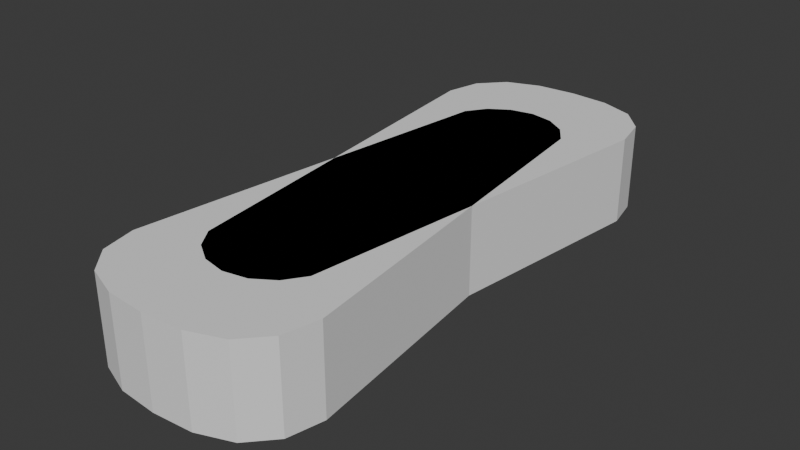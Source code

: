 # Source: ViolinCase.blend  (saved by Blender 4.2.66; exported with 4.5.12 LTS)
import bpy
from mathutils import Matrix  # noqa: F401  (used for matrix-valued properties, if any)

bpy.ops.wm.read_factory_settings(use_empty=True)
scene = bpy.context.scene
scene.name = 'Scene'

# ---- collections
col_collection = bpy.data.collections.new('Collection'); scene.collection.children.link(col_collection)

# ---- world
world_world = bpy.data.worlds.new('World'); scene.world = world_world
world_world.use_nodes = True; world_world.node_tree.nodes.clear()
_N = world_world.node_tree.nodes; _L = world_world.node_tree.links
n0 = _N.new('ShaderNodeOutputWorld'); n0.name = 'World Output'; n0.location = (300, 300)
n1 = _N.new('ShaderNodeBackground'); n1.name = 'Background'; n1.location = (10, 300)
n1.inputs[0].default_value = (0.05088, 0.05088, 0.05088, 1.0)
_L.new(n1.outputs[0], n0.inputs[0])
n0.is_active_output = True
world_world.color = (0.05088, 0.05088, 0.05088)
world_world.sun_shadow_jitter_overblur = 0.0

# ---- meshes
me_cylinder = bpy.data.meshes.new('Cylinder')
me_cylinder.from_pydata([(-1.084e-08, 4.737, -0.6415), (-1.084e-08, 4.737, 0.6415), (0.6488, 4.687, -0.6415), (0.6488, 4.687, 0.6415), (1.199, 4.479, -0.6415), (1.199, 4.479, 0.6415), (1.566, 4.066, -0.6415), (1.566, 4.066, 0.6415), (1.695, 3.481, -0.6415), (1.695, 3.481, 0.6415), (0.9239, -2.853, -0.6415), (0.9239, -2.853, 0.6415), (0.7071, -3.178, -0.6415), (0.7071, -3.178, 0.6415), (0.3827, -3.394, -0.6415), (0.3827, -3.394, 0.6415), (-1.118e-08, -3.471, -0.6415), (-1.118e-08, -3.471, 0.6415), (-0.3827, -3.394, -0.6415), (-0.3827, -3.394, 0.6415), (-0.7071, -3.178, -0.6415), (-0.7071, -3.178, 0.6415), (-0.9239, -2.853, -0.6415), (-0.9239, -2.853, 0.6415), (-1.695, 3.481, -0.6415), (-1.695, 3.481, 0.6415), (-1.566, 4.066, -0.6415), (-1.566, 4.066, 0.6415), (-1.199, 4.479, -0.6415), (-1.199, 4.479, 0.6415), (-0.6488, 4.687, -0.6415), (-0.6488, 4.687, 0.6415), (-1.084e-08, 4.737, 0.04276), (0.6488, 4.687, 0.04276), (1.199, 4.479, 0.04276), (1.566, 4.066, 0.04276), (1.695, 3.481, 0.04276), (0.9239, -2.853, 0.04276), (0.7071, -3.178, 0.04276), (0.3827, -3.394, 0.04276), (-1.118e-08, -3.471, 0.04276), (-0.3827, -3.394, 0.04276), (-0.7071, -3.178, 0.04276), (-0.9239, -2.853, 0.04276), (-1.695, 3.481, 0.04276), (-1.566, 4.066, 0.04276), (-1.199, 4.479, 0.04276), (-0.6488, 4.687, 0.04276), (-1.084e-08, 4.737, 0.3207), (0.6488, 4.687, 0.3207), (1.199, 4.479, 0.3207), (1.566, 4.066, 0.3207), (1.695, 3.481, 0.3207), (0.9239, -2.853, 0.3207), (0.7071, -3.178, 0.3207), (0.3827, -3.394, 0.3207), (-1.118e-08, -3.471, 0.3207), (-0.3827, -3.394, 0.3207), (-0.7071, -3.178, 0.3207), (-0.9239, -2.853, 0.3207), (-1.695, 3.481, 0.3207), (-1.566, 4.066, 0.3207), (-1.199, 4.479, 0.3207), (-0.6488, 4.687, 0.3207), (1.625, 2.905, -0.6415), (1.555, 2.329, -0.6415), (1.485, 1.754, -0.6415), (1.415, 1.178, -0.6415), (1.345, 0.6018, -0.6415), (1.275, 0.02599, -0.6415), (1.204, -0.5499, -0.6415), (1.134, -1.126, -0.6415), (1.064, -1.702, -0.6415), (0.994, -2.277, -0.6415), (0.994, -2.277, 0.6415), (1.064, -1.702, 0.6415), (1.134, -1.126, 0.6415), (1.204, -0.5499, 0.6415), (1.275, 0.02599, 0.6415), (1.345, 0.6018, 0.6415), (1.415, 1.178, 0.6415), (1.485, 1.754, 0.6415), (1.555, 2.329, 0.6415), (1.625, 2.905, 0.6415), (-0.994, -2.277, -0.6415), (-1.064, -1.702, -0.6415), (-1.134, -1.126, -0.6415), (-1.204, -0.5499, -0.6415), (-1.275, 0.02599, -0.6415), (-1.345, 0.6018, -0.6415), (-1.415, 1.178, -0.6415), (-1.485, 1.754, -0.6415), (-1.555, 2.329, -0.6415), (-1.625, 2.905, -0.6415), (-1.625, 2.905, 0.6415), (-1.555, 2.329, 0.6415), (-1.485, 1.754, 0.6415), (-1.415, 1.178, 0.6415), (-1.345, 0.6018, 0.6415), (-1.275, 0.02599, 0.6415), (-1.204, -0.5499, 0.6415), (-1.134, -1.126, 0.6415), (-1.064, -1.702, 0.6415), (-0.994, -2.277, 0.6415), (-0.994, -2.277, 0.04276), (-1.064, -1.702, 0.04276), (-1.134, -1.126, 0.04276), (-1.204, -0.5499, 0.04276), (-1.275, 0.02599, 0.04276), (-1.345, 0.6018, 0.04276), (-1.415, 1.178, 0.04276), (-1.485, 1.754, 0.04276), (-1.555, 2.329, 0.04276), (-1.625, 2.905, 0.04276), (1.625, 2.905, 0.04276), (1.555, 2.329, 0.04276), (1.485, 1.754, 0.04276), (1.415, 1.178, 0.04276), (1.345, 0.6018, 0.04276), (1.275, 0.02599, 0.04276), (1.204, -0.5499, 0.04276), (1.134, -1.126, 0.04276), (1.064, -1.702, 0.04276), (0.994, -2.277, 0.04276), (-0.994, -2.277, 0.3207), (-1.064, -1.702, 0.3207), (-1.134, -1.126, 0.3207), (-1.204, -0.5499, 0.3207), (-1.275, 0.02599, 0.3207), (-1.345, 0.6018, 0.3207), (-1.415, 1.178, 0.3207), (-1.485, 1.754, 0.3207), (-1.555, 2.329, 0.3207), (-1.625, 2.905, 0.3207), (1.625, 2.905, 0.3207), (1.555, 2.329, 0.3207), (1.485, 1.754, 0.3207), (1.415, 1.178, 0.3207), (1.345, 0.6018, 0.3207), (1.275, 0.02599, 0.3207), (1.204, -0.5499, 0.3207), (1.134, -1.126, 0.3207), (1.064, -1.702, 0.3207), (0.994, -2.277, 0.3207)], [], [(48, 1, 3, 49), (49, 3, 5, 50), (50, 5, 7, 51), (51, 7, 9, 52), (143, 74, 11, 53), (53, 11, 13, 54), (54, 13, 15, 55), (55, 15, 17, 56), (56, 17, 19, 57), (57, 19, 21, 58), (58, 21, 23, 59), (133, 94, 25, 60), (60, 25, 27, 61), (61, 27, 29, 62), (74, 103, 23, 21, 19, 17, 15, 13, 11), (62, 29, 31, 63), (63, 31, 1, 48), (84, 73, 10, 12, 14, 16, 18, 20, 22), (30, 47, 32, 0), (28, 46, 47, 30), (26, 45, 46, 28), (24, 44, 45, 26), (93, 113, 44, 24), (20, 42, 43, 22), (18, 41, 42, 20), (16, 40, 41, 18), (14, 39, 40, 16), (12, 38, 39, 14), (10, 37, 38, 12), (73, 123, 37, 10), (6, 35, 36, 8), (4, 34, 35, 6), (2, 33, 34, 4), (0, 32, 33, 2), (47, 63, 48, 32), (46, 62, 63, 47), (45, 61, 62, 46), (44, 60, 61, 45), (113, 133, 60, 44), (42, 58, 59, 43), (41, 57, 58, 42), (40, 56, 57, 41), (39, 55, 56, 40), (38, 54, 55, 39), (37, 53, 54, 38), (123, 143, 53, 37), (35, 51, 52, 36), (34, 50, 51, 35), (33, 49, 50, 34), (32, 48, 49, 33), (36, 52, 134, 114), (114, 134, 135, 115), (115, 135, 136, 116), (116, 136, 137, 117), (117, 137, 138, 118), (118, 138, 139, 119), (119, 139, 140, 120), (120, 140, 141, 121), (121, 141, 142, 122), (122, 142, 143, 123), (43, 59, 124, 104), (104, 124, 125, 105), (105, 125, 126, 106), (106, 126, 127, 107), (107, 127, 128, 108), (108, 128, 129, 109), (109, 129, 130, 110), (110, 130, 131, 111), (111, 131, 132, 112), (112, 132, 133, 113), (8, 36, 114, 64), (64, 114, 115, 65), (65, 115, 116, 66), (66, 116, 117, 67), (67, 117, 118, 68), (68, 118, 119, 69), (69, 119, 120, 70), (70, 120, 121, 71), (71, 121, 122, 72), (72, 122, 123, 73), (22, 43, 104, 84), (84, 104, 105, 85), (85, 105, 106, 86), (86, 106, 107, 87), (87, 107, 108, 88), (88, 108, 109, 89), (89, 109, 110, 90), (90, 110, 111, 91), (91, 111, 112, 92), (92, 112, 113, 93), (0, 2, 4, 6, 8, 64, 93, 24, 26, 28, 30), (93, 64, 65, 92), (92, 65, 66, 91), (91, 66, 67, 90), (90, 67, 68, 89), (89, 68, 69, 88), (88, 69, 70, 87), (87, 70, 71, 86), (86, 71, 72, 85), (85, 72, 73, 84), (3, 1, 31, 29, 27, 25, 94, 83, 9, 7, 5), (83, 94, 95, 82), (82, 95, 96, 81), (81, 96, 97, 80), (80, 97, 98, 79), (79, 98, 99, 78), (78, 99, 100, 77), (77, 100, 101, 76), (76, 101, 102, 75), (75, 102, 103, 74), (59, 23, 103, 124), (124, 103, 102, 125), (125, 102, 101, 126), (126, 101, 100, 127), (127, 100, 99, 128), (128, 99, 98, 129), (129, 98, 97, 130), (130, 97, 96, 131), (131, 96, 95, 132), (132, 95, 94, 133), (52, 9, 83, 134), (134, 83, 82, 135), (135, 82, 81, 136), (136, 81, 80, 137), (137, 80, 79, 138), (138, 79, 78, 139), (139, 78, 77, 140), (140, 77, 76, 141), (141, 76, 75, 142), (142, 75, 74, 143)])
_uv = me_cylinder.uv_layers.new(name='UVMap')
_uv.uv.foreach_set('vector', [1.0, 0.875, 1.0, 1.0, 0.9375, 1.0, 0.9375, 0.875, 0.9375, 0.875, 0.9375, 1.0, 0.875, 1.0, 0.875, 0.875, 0.875, 0.875, 0.875, 1.0, 0.8125, 1.0, 0.8125, 0.875, 0.8125, 0.875, 0.8125, 1.0, 0.75, 1.0, 0.75, 0.875, 0.6932, 0.875, 0.6932, 1.0, 0.6875, 1.0, 0.6875, 0.875, 0.6875, 0.875, 0.6875, 1.0, 0.625, 1.0, 0.625, 0.875, 0.625, 0.875, 0.625, 1.0, 0.5625, 1.0, 0.5625, 0.875, 0.5625, 0.875, 0.5625, 1.0, 0.5, 1.0, 0.5, 0.875, 0.5, 0.875, 0.5, 1.0, 0.4375, 1.0, 0.4375, 0.875, 0.4375, 0.875, 0.4375, 1.0, 0.375, 1.0, 0.375, 0.875, 0.375, 0.875, 0.375, 1.0, 0.3125, 1.0, 0.3125, 0.875, 0.2557, 0.875, 0.2557, 1.0, 0.25, 1.0, 0.25, 0.875, 0.25, 0.875, 0.25, 1.0, 0.1875, 1.0, 0.1875, 0.875, 0.1875, 0.875, 0.1875, 1.0, 0.125, 1.0, 0.125, 0.875, 0.4734, 0.1665, 0.02661, 0.1665, 0.02827, 0.1582, 0.08029, 0.08029, 0.1582, 0.02827, 0.25, 0.01, 0.3418, 0.02827, 0.4197, 0.08029, 0.4717, 0.1582, 0.125, 0.875, 0.125, 1.0, 0.0625, 1.0, 0.0625, 0.875, 0.0625, 0.875, 0.0625, 1.0, 0.0, 1.0, 0.0, 0.875, 0.5266, 0.1665, 0.9734, 0.1665, 0.9717, 0.1582, 0.9197, 0.08029, 0.8418, 0.02827, 0.75, 0.01, 0.6582, 0.02827, 0.5803, 0.08029, 0.5283, 0.1582, 0.0625, 0.5, 0.0625, 0.75, 0.0, 0.75, 0.0, 0.5, 0.125, 0.5, 0.125, 0.75, 0.0625, 0.75, 0.0625, 0.5, 0.1875, 0.5, 0.1875, 0.75, 0.125, 0.75, 0.125, 0.5, 0.25, 0.5, 0.25, 0.75, 0.1875, 0.75, 0.1875, 0.5, 0.2557, 0.5, 0.2557, 0.75, 0.25, 0.75, 0.25, 0.5, 0.375, 0.5, 0.375, 0.75, 0.3125, 0.75, 0.3125, 0.5, 0.4375, 0.5, 0.4375, 0.75, 0.375, 0.75, 0.375, 0.5, 0.5, 0.5, 0.5, 0.75, 0.4375, 0.75, 0.4375, 0.5, 0.5625, 0.5, 0.5625, 0.75, 0.5, 0.75, 0.5, 0.5, 0.625, 0.5, 0.625, 0.75, 0.5625, 0.75, 0.5625, 0.5, 0.6875, 0.5, 0.6875, 0.75, 0.625, 0.75, 0.625, 0.5, 0.6932, 0.5, 0.6932, 0.75, 0.6875, 0.75, 0.6875, 0.5, 0.8125, 0.5, 0.8125, 0.75, 0.75, 0.75, 0.75, 0.5, 0.875, 0.5, 0.875, 0.75, 0.8125, 0.75, 0.8125, 0.5, 0.9375, 0.5, 0.9375, 0.75, 0.875, 0.75, 0.875, 0.5, 1.0, 0.5, 1.0, 0.75, 0.9375, 0.75, 0.9375, 0.5, 0.0625, 0.75, 0.0625, 0.875, 0.0, 0.875, 0.0, 0.75, 0.125, 0.75, 0.125, 0.875, 0.0625, 0.875, 0.0625, 0.75, 0.1875, 0.75, 0.1875, 0.875, 0.125, 0.875, 0.125, 0.75, 0.25, 0.75, 0.25, 0.875, 0.1875, 0.875, 0.1875, 0.75, 0.2557, 0.75, 0.2557, 0.875, 0.25, 0.875, 0.25, 0.75, 0.375, 0.75, 0.375, 0.875, 0.3125, 0.875, 0.3125, 0.75, 0.4375, 0.75, 0.4375, 0.875, 0.375, 0.875, 0.375, 0.75, 0.5, 0.75, 0.5, 0.875, 0.4375, 0.875, 0.4375, 0.75, 0.5625, 0.75, 0.5625, 0.875, 0.5, 0.875, 0.5, 0.75, 0.625, 0.75, 0.625, 0.875, 0.5625, 0.875, 0.5625, 0.75, 0.6875, 0.75, 0.6875, 0.875, 0.625, 0.875, 0.625, 0.75, 0.6932, 0.75, 0.6932, 0.875, 0.6875, 0.875, 0.6875, 0.75, 0.8125, 0.75, 0.8125, 0.875, 0.75, 0.875, 0.75, 0.75, 0.875, 0.75, 0.875, 0.875, 0.8125, 0.875, 0.8125, 0.75, 0.9375, 0.75, 0.9375, 0.875, 0.875, 0.875, 0.875, 0.75, 1.0, 0.75, 1.0, 0.875, 0.9375, 0.875, 0.9375, 0.75, 0.75, 0.75, 0.75, 0.875, 0.7443, 0.875, 0.7443, 0.75, 0.7443, 0.75, 0.7443, 0.875, 0.7386, 0.875, 0.7386, 0.75, 0.7386, 0.75, 0.7386, 0.875, 0.733, 0.875, 0.733, 0.75, 0.733, 0.75, 0.733, 0.875, 0.7273, 0.875, 0.7273, 0.75, 0.7273, 0.75, 0.7273, 0.875, 0.7216, 0.875, 0.7216, 0.75, 0.7216, 0.75, 0.7216, 0.875, 0.7159, 0.875, 0.7159, 0.75, 0.7159, 0.75, 0.7159, 0.875, 0.7102, 0.875, 0.7102, 0.75, 0.7102, 0.75, 0.7102, 0.875, 0.7045, 0.875, 0.7045, 0.75, 0.7045, 0.75, 0.7045, 0.875, 0.6989, 0.875, 0.6989, 0.75, 0.6989, 0.75, 0.6989, 0.875, 0.6932, 0.875, 0.6932, 0.75, 0.3125, 0.75, 0.3125, 0.875, 0.3068, 0.875, 0.3068, 0.75, 0.3068, 0.75, 0.3068, 0.875, 0.3011, 0.875, 0.3011, 0.75, 0.3011, 0.75, 0.3011, 0.875, 0.2955, 0.875, 0.2955, 0.75, 0.2955, 0.75, 0.2955, 0.875, 0.2898, 0.875, 0.2898, 0.75, 0.2898, 0.75, 0.2898, 0.875, 0.2841, 0.875, 0.2841, 0.75, 0.2841, 0.75, 0.2841, 0.875, 0.2784, 0.875, 0.2784, 0.75, 0.2784, 0.75, 0.2784, 0.875, 0.2727, 0.875, 0.2727, 0.75, 0.2727, 0.75, 0.2727, 0.875, 0.267, 0.875, 0.267, 0.75, 0.267, 0.75, 0.267, 0.875, 0.2614, 0.875, 0.2614, 0.75, 0.2614, 0.75, 0.2614, 0.875, 0.2557, 0.875, 0.2557, 0.75, 0.75, 0.5, 0.75, 0.75, 0.7443, 0.75, 0.7443, 0.5, 0.7443, 0.5, 0.7443, 0.75, 0.7386, 0.75, 0.7386, 0.5, 0.7386, 0.5, 0.7386, 0.75, 0.733, 0.75, 0.733, 0.5, 0.733, 0.5, 0.733, 0.75, 0.7273, 0.75, 0.7273, 0.5, 0.7273, 0.5, 0.7273, 0.75, 0.7216, 0.75, 0.7216, 0.5, 0.7216, 0.5, 0.7216, 0.75, 0.7159, 0.75, 0.7159, 0.5, 0.7159, 0.5, 0.7159, 0.75, 0.7102, 0.75, 0.7102, 0.5, 0.7102, 0.5, 0.7102, 0.75, 0.7045, 0.75, 0.7045, 0.5, 0.7045, 0.5, 0.7045, 0.75, 0.6989, 0.75, 0.6989, 0.5, 0.6989, 0.5, 0.6989, 0.75, 0.6932, 0.75, 0.6932, 0.5, 0.3125, 0.5, 0.3125, 0.75, 0.3068, 0.75, 0.3068, 0.5, 0.3068, 0.5, 0.3068, 0.75, 0.3011, 0.75, 0.3011, 0.5, 0.3011, 0.5, 0.3011, 0.75, 0.2955, 0.75, 0.2955, 0.5, 0.2955, 0.5, 0.2955, 0.75, 0.2898, 0.75, 0.2898, 0.5, 0.2898, 0.5, 0.2898, 0.75, 0.2841, 0.75, 0.2841, 0.5, 0.2841, 0.5, 0.2841, 0.75, 0.2784, 0.75, 0.2784, 0.5, 0.2784, 0.5, 0.2784, 0.75, 0.2727, 0.75, 0.2727, 0.5, 0.2727, 0.5, 0.2727, 0.75, 0.267, 0.75, 0.267, 0.5, 0.267, 0.5, 0.267, 0.75, 0.2614, 0.75, 0.2614, 0.5, 0.2614, 0.5, 0.2614, 0.75, 0.2557, 0.75, 0.2557, 0.5, 0.75, 0.49, 0.8418, 0.4717, 0.9197, 0.4197, 0.9717, 0.3418, 0.99, 0.25, 0.9883, 0.2417, 0.5117, 0.2417, 0.51, 0.25, 0.5283, 0.3418, 0.5803, 0.4197, 0.6582, 0.4717, 0.5117, 0.2417, 0.9883, 0.2417, 0.9867, 0.2333, 0.5133, 0.2333, 0.5133, 0.2333, 0.9867, 0.2333, 0.985, 0.225, 0.515, 0.225, 0.515, 0.225, 0.985, 0.225, 0.9834, 0.2166, 0.5166, 0.2166, 0.5166, 0.2166, 0.9834, 0.2166, 0.9817, 0.2083, 0.5183, 0.2083, 0.5183, 0.2083, 0.9817, 0.2083, 0.98, 0.1999, 0.52, 0.1999, 0.52, 0.1999, 0.98, 0.1999, 0.9784, 0.1916, 0.5216, 0.1916, 0.5216, 0.1916, 0.9784, 0.1916, 0.9767, 0.1832, 0.5233, 0.1832, 0.5233, 0.1832, 0.9767, 0.1832, 0.9751, 0.1749, 0.5249, 0.1749, 0.5249, 0.1749, 0.9751, 0.1749, 0.9734, 0.1665, 0.5266, 0.1665, 0.3418, 0.4717, 0.25, 0.49, 0.1582, 0.4717, 0.08029, 0.4197, 0.02827, 0.3418, 0.01, 0.25, 0.01166, 0.2417, 0.4883, 0.2417, 0.49, 0.25, 0.4717, 0.3418, 0.4197, 0.4197, 0.4883, 0.2417, 0.01166, 0.2417, 0.01332, 0.2333, 0.4867, 0.2333, 0.4867, 0.2333, 0.01332, 0.2333, 0.01498, 0.225, 0.485, 0.225, 0.485, 0.225, 0.01498, 0.225, 0.01664, 0.2166, 0.4834, 0.2166, 0.4834, 0.2166, 0.01664, 0.2166, 0.0183, 0.2083, 0.4817, 0.2083, 0.4817, 0.2083, 0.0183, 0.2083, 0.01996, 0.1999, 0.48, 0.1999, 0.48, 0.1999, 0.01996, 0.1999, 0.02163, 0.1916, 0.4784, 0.1916, 0.4784, 0.1916, 0.02163, 0.1916, 0.02329, 0.1832, 0.4767, 0.1832, 0.4767, 0.1832, 0.02329, 0.1832, 0.02495, 0.1749, 0.4751, 0.1749, 0.4751, 0.1749, 0.02495, 0.1749, 0.02661, 0.1665, 0.4734, 0.1665, 0.3125, 0.875, 0.3125, 1.0, 0.3068, 1.0, 0.3068, 0.875, 0.3068, 0.875, 0.3068, 1.0, 0.3011, 1.0, 0.3011, 0.875, 0.3011, 0.875, 0.3011, 1.0, 0.2955, 1.0, 0.2955, 0.875, 0.2955, 0.875, 0.2955, 1.0, 0.2898, 1.0, 0.2898, 0.875, 0.2898, 0.875, 0.2898, 1.0, 0.2841, 1.0, 0.2841, 0.875, 0.2841, 0.875, 0.2841, 1.0, 0.2784, 1.0, 0.2784, 0.875, 0.2784, 0.875, 0.2784, 1.0, 0.2727, 1.0, 0.2727, 0.875, 0.2727, 0.875, 0.2727, 1.0, 0.267, 1.0, 0.267, 0.875, 0.267, 0.875, 0.267, 1.0, 0.2614, 1.0, 0.2614, 0.875, 0.2614, 0.875, 0.2614, 1.0, 0.2557, 1.0, 0.2557, 0.875, 0.75, 0.875, 0.75, 1.0, 0.7443, 1.0, 0.7443, 0.875, 0.7443, 0.875, 0.7443, 1.0, 0.7386, 1.0, 0.7386, 0.875, 0.7386, 0.875, 0.7386, 1.0, 0.733, 1.0, 0.733, 0.875, 0.733, 0.875, 0.733, 1.0, 0.7273, 1.0, 0.7273, 0.875, 0.7273, 0.875, 0.7273, 1.0, 0.7216, 1.0, 0.7216, 0.875, 0.7216, 0.875, 0.7216, 1.0, 0.7159, 1.0, 0.7159, 0.875, 0.7159, 0.875, 0.7159, 1.0, 0.7102, 1.0, 0.7102, 0.875, 0.7102, 0.875, 0.7102, 1.0, 0.7045, 1.0, 0.7045, 0.875, 0.7045, 0.875, 0.7045, 1.0, 0.6989, 1.0, 0.6989, 0.875, 0.6989, 0.875, 0.6989, 1.0, 0.6932, 1.0, 0.6932, 0.875])
me_cylinder.update()
me_cylinder_001 = bpy.data.meshes.new('Cylinder.001')
me_cylinder_001.from_pydata([(-1.084e-08, 4.737, -0.6415), (-1.084e-08, 4.737, 0.6415), (0.6488, 4.687, -0.6415), (0.6488, 4.687, 0.6415), (1.199, 4.479, -0.6415), (1.199, 4.479, 0.6415), (1.566, 4.066, -0.6415), (1.566, 4.066, 0.6415), (1.695, 3.481, -0.6415), (1.695, 3.481, 0.6415), (0.9239, -2.853, -0.6415), (0.9239, -2.853, 0.6415), (0.7071, -3.178, -0.6415), (0.7071, -3.178, 0.6415), (0.3827, -3.394, -0.6415), (0.3827, -3.394, 0.6415), (-1.118e-08, -3.471, -0.6415), (-1.118e-08, -3.471, 0.6415), (-0.3827, -3.394, -0.6415), (-0.3827, -3.394, 0.6415), (-0.7071, -3.178, -0.6415), (-0.7071, -3.178, 0.6415), (-0.9239, -2.853, -0.6415), (-0.9239, -2.853, 0.6415), (-1.695, 3.481, -0.6415), (-1.695, 3.481, 0.6415), (-1.566, 4.066, -0.6415), (-1.566, 4.066, 0.6415), (-1.199, 4.479, -0.6415), (-1.199, 4.479, 0.6415), (-0.6488, 4.687, -0.6415), (-0.6488, 4.687, 0.6415)], [], [(0, 1, 3, 2), (2, 3, 5, 4), (4, 5, 7, 6), (6, 7, 9, 8), (8, 9, 11, 10), (10, 11, 13, 12), (12, 13, 15, 14), (14, 15, 17, 16), (16, 17, 19, 18), (18, 19, 21, 20), (20, 21, 23, 22), (22, 23, 25, 24), (24, 25, 27, 26), (3, 1, 31, 29, 27, 25, 23, 21, 19, 17, 15, 13, 11, 9, 7, 5), (26, 27, 29, 28), (28, 29, 31, 30), (0, 2, 4, 6, 8, 10, 12, 14, 16, 18, 20, 22, 24, 26, 28, 30), (30, 31, 1, 0)])
_uv = me_cylinder_001.uv_layers.new(name='UVMap')
_uv.uv.foreach_set('vector', [1.0, 0.5, 1.0, 1.0, 0.9375, 1.0, 0.9375, 0.5, 0.9375, 0.5, 0.9375, 1.0, 0.875, 1.0, 0.875, 0.5, 0.875, 0.5, 0.875, 1.0, 0.8125, 1.0, 0.8125, 0.5, 0.8125, 0.5, 0.8125, 1.0, 0.75, 1.0, 0.75, 0.5, 0.75, 0.5, 0.75, 1.0, 0.6875, 1.0, 0.6875, 0.5, 0.6875, 0.5, 0.6875, 1.0, 0.625, 1.0, 0.625, 0.5, 0.625, 0.5, 0.625, 1.0, 0.5625, 1.0, 0.5625, 0.5, 0.5625, 0.5, 0.5625, 1.0, 0.5, 1.0, 0.5, 0.5, 0.5, 0.5, 0.5, 1.0, 0.4375, 1.0, 0.4375, 0.5, 0.4375, 0.5, 0.4375, 1.0, 0.375, 1.0, 0.375, 0.5, 0.375, 0.5, 0.375, 1.0, 0.3125, 1.0, 0.3125, 0.5, 0.3125, 0.5, 0.3125, 1.0, 0.25, 1.0, 0.25, 0.5, 0.25, 0.5, 0.25, 1.0, 0.1875, 1.0, 0.1875, 0.5, 0.3418, 0.4717, 0.25, 0.49, 0.1582, 0.4717, 0.08029, 0.4197, 0.02827, 0.3418, 0.01, 0.25, 0.02827, 0.1582, 0.08029, 0.08029, 0.1582, 0.02827, 0.25, 0.01, 0.3418, 0.02827, 0.4197, 0.08029, 0.4717, 0.1582, 0.49, 0.25, 0.4717, 0.3418, 0.4197, 0.4197, 0.1875, 0.5, 0.1875, 1.0, 0.125, 1.0, 0.125, 0.5, 0.125, 0.5, 0.125, 1.0, 0.0625, 1.0, 0.0625, 0.5, 0.75, 0.49, 0.8418, 0.4717, 0.9197, 0.4197, 0.9717, 0.3418, 0.99, 0.25, 0.9717, 0.1582, 0.9197, 0.08029, 0.8418, 0.02827, 0.75, 0.01, 0.6582, 0.02827, 0.5803, 0.08029, 0.5283, 0.1582, 0.51, 0.25, 0.5283, 0.3418, 0.5803, 0.4197, 0.6582, 0.4717, 0.0625, 0.5, 0.0625, 1.0, 0.0, 1.0, 0.0, 0.5])
me_cylinder_001.update()

# ---- objects
ob_cylinder = bpy.data.objects.new('Cylinder', me_cylinder)
ob_lo = bpy.data.objects.new('LO', me_cylinder_001)

# ---- transforms, parenting, visibility, modifiers, constraints
ob_cylinder.location = (0.0, 0.0, 0.0)
ob_cylinder.rotation_euler = (0.0, -0.0, 3.142)
ob_cylinder.scale = (1.062, 1.036, 1.169)
ob_lo.location = (0.0, 0.0, 0.0)
ob_lo.scale = (1.062, 1.036, 1.169)

# ---- collection membership
col_collection.objects.link(ob_cylinder)
col_collection.objects.link(ob_lo)

# ---- scene / render settings (as saved in the file)
scene.frame_start = 1; scene.frame_end = 250; scene.frame_set(1)
scene.render.engine = 'BLENDER_EEVEE_NEXT'
bpy.context.view_layer.update()

# ---- added for rendering (the .blend has no active camera and no usable light): camera, sun
cam_auto = bpy.data.cameras.new('AutoCamera')
cam_auto.lens = 50.0
cam_auto.sensor_width = 36.0
cam_auto.clip_end = 1000.0
ob_auto_camera = bpy.data.objects.new('AutoCamera', cam_auto)
scene.collection.objects.link(ob_auto_camera)
ob_auto_camera.location = (9.76835, -11.722, 7.81468)
ob_auto_camera.rotation_euler = (1.09748, -7.21219e-08, 0.694738)
scene.camera = ob_auto_camera
light_auto_sun = bpy.data.lights.new('AutoSun', 'SUN')
light_auto_sun.energy = 3.0
light_auto_sun.angle = 0.0523599
ob_auto_sun = bpy.data.objects.new('AutoSun', light_auto_sun)
scene.collection.objects.link(ob_auto_sun)
ob_auto_sun.rotation_euler = (0.872665, 0.174533, 0.523599)
bpy.context.view_layer.update()
